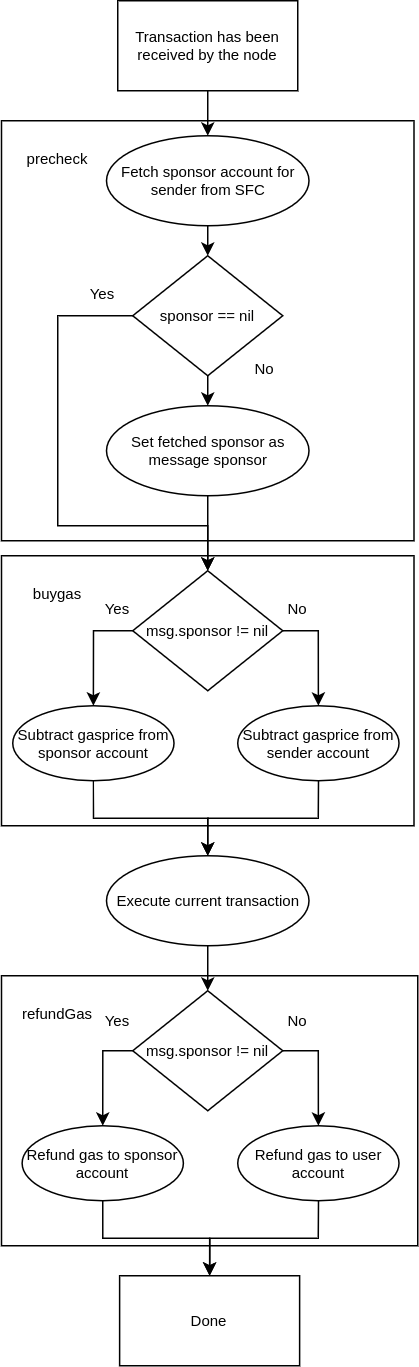

The diagram above was exported from draw.io. Its source (the exported page's mxGraphModel, read from the mxfile embedded in the PNG):
<mxGraphModel dx="989" dy="528" grid="1" gridSize="10" guides="1" tooltips="1" connect="1" arrows="1" fold="1" page="1" pageScale="1" pageWidth="850" pageHeight="1100" math="0" shadow="0">
  <root>
    <mxCell id="0" />
    <mxCell id="1" parent="0" />
    <mxCell id="BYwCDHPIEDqkiwOhtRcV-2" style="edgeStyle=orthogonalEdgeStyle;rounded=0;orthogonalLoop=1;jettySize=auto;html=1;exitX=0.5;exitY=1;exitDx=0;exitDy=0;entryX=0.5;entryY=0;entryDx=0;entryDy=0;fontSize=10;" edge="1" parent="1" source="ll8CZRC4jGs75LMWaymC-2" target="BYwCDHPIEDqkiwOhtRcV-1">
      <mxGeometry relative="1" as="geometry" />
    </mxCell>
    <mxCell id="ll8CZRC4jGs75LMWaymC-2" value="Transaction has been received by the node" style="rounded=0;whiteSpace=wrap;html=1;fillColor=none;fontSize=10;" vertex="1" parent="1">
      <mxGeometry x="350" y="100" width="120" height="60" as="geometry" />
    </mxCell>
    <mxCell id="ll8CZRC4jGs75LMWaymC-3" value="" style="rounded=0;whiteSpace=wrap;html=1;fontSize=10;fillColor=none;" vertex="1" parent="1">
      <mxGeometry x="272.5" y="180" width="275" height="280" as="geometry" />
    </mxCell>
    <mxCell id="6wQ54TNUi1ArewR92GCt-2" value="Done" style="rounded=0;whiteSpace=wrap;html=1;fillColor=none;fontSize=10;" vertex="1" parent="1">
      <mxGeometry x="351.25" y="950" width="120" height="60" as="geometry" />
    </mxCell>
    <mxCell id="6wQ54TNUi1ArewR92GCt-5" value="precheck" style="text;html=1;strokeColor=none;fillColor=none;align=center;verticalAlign=middle;whiteSpace=wrap;rounded=0;fontSize=10;" vertex="1" parent="1">
      <mxGeometry x="280" y="190" width="60" height="30" as="geometry" />
    </mxCell>
    <mxCell id="xXvGahaVQysd07Eg2AM2-4" style="edgeStyle=orthogonalEdgeStyle;rounded=0;orthogonalLoop=1;jettySize=auto;html=1;exitX=0.5;exitY=1;exitDx=0;exitDy=0;entryX=0.5;entryY=0;entryDx=0;entryDy=0;fontSize=10;" edge="1" parent="1" source="BYwCDHPIEDqkiwOhtRcV-1" target="Z4BdbSzrvsH2gKXqQsVU-1">
      <mxGeometry relative="1" as="geometry" />
    </mxCell>
    <mxCell id="BYwCDHPIEDqkiwOhtRcV-1" value="Fetch sponsor account for sender from SFC" style="ellipse;whiteSpace=wrap;html=1;fillColor=none;fontSize=10;" vertex="1" parent="1">
      <mxGeometry x="342.5" y="190" width="135" height="60" as="geometry" />
    </mxCell>
    <mxCell id="xXvGahaVQysd07Eg2AM2-5" style="edgeStyle=orthogonalEdgeStyle;rounded=0;orthogonalLoop=1;jettySize=auto;html=1;exitX=0.5;exitY=1;exitDx=0;exitDy=0;entryX=0.5;entryY=0;entryDx=0;entryDy=0;fontSize=10;" edge="1" parent="1" source="Z4BdbSzrvsH2gKXqQsVU-1" target="xXvGahaVQysd07Eg2AM2-3">
      <mxGeometry relative="1" as="geometry" />
    </mxCell>
    <mxCell id="xXvGahaVQysd07Eg2AM2-18" style="edgeStyle=orthogonalEdgeStyle;rounded=0;orthogonalLoop=1;jettySize=auto;html=1;exitX=0;exitY=0.5;exitDx=0;exitDy=0;entryX=0.5;entryY=0;entryDx=0;entryDy=0;fontSize=10;" edge="1" parent="1" source="Z4BdbSzrvsH2gKXqQsVU-1" target="xXvGahaVQysd07Eg2AM2-10">
      <mxGeometry relative="1" as="geometry">
        <Array as="points">
          <mxPoint x="310" y="310" />
          <mxPoint x="310" y="450" />
          <mxPoint x="410" y="450" />
        </Array>
      </mxGeometry>
    </mxCell>
    <mxCell id="Z4BdbSzrvsH2gKXqQsVU-1" value="sponsor == nil" style="rhombus;whiteSpace=wrap;html=1;fillColor=none;fontSize=10;" vertex="1" parent="1">
      <mxGeometry x="360" y="270" width="100" height="80" as="geometry" />
    </mxCell>
    <mxCell id="xXvGahaVQysd07Eg2AM2-25" style="edgeStyle=orthogonalEdgeStyle;rounded=0;orthogonalLoop=1;jettySize=auto;html=1;exitX=0.5;exitY=1;exitDx=0;exitDy=0;entryX=0.5;entryY=0;entryDx=0;entryDy=0;fontSize=10;" edge="1" parent="1" source="MvdgugI7gOlgVplRnLJI-1" target="xXvGahaVQysd07Eg2AM2-24">
      <mxGeometry relative="1" as="geometry" />
    </mxCell>
    <mxCell id="MvdgugI7gOlgVplRnLJI-1" value="Execute current transaction" style="ellipse;whiteSpace=wrap;html=1;fillColor=none;fontSize=10;" vertex="1" parent="1">
      <mxGeometry x="342.5" y="670" width="135" height="60" as="geometry" />
    </mxCell>
    <mxCell id="xXvGahaVQysd07Eg2AM2-1" value="Yes" style="text;html=1;strokeColor=none;fillColor=none;align=center;verticalAlign=middle;whiteSpace=wrap;rounded=0;fontSize=10;" vertex="1" parent="1">
      <mxGeometry x="310" y="280" width="60" height="30" as="geometry" />
    </mxCell>
    <mxCell id="xXvGahaVQysd07Eg2AM2-2" value="No" style="text;html=1;strokeColor=none;fillColor=none;align=center;verticalAlign=middle;whiteSpace=wrap;rounded=0;fontSize=10;" vertex="1" parent="1">
      <mxGeometry x="417.5" y="330" width="60" height="30" as="geometry" />
    </mxCell>
    <mxCell id="xXvGahaVQysd07Eg2AM2-17" style="edgeStyle=orthogonalEdgeStyle;rounded=0;orthogonalLoop=1;jettySize=auto;html=1;exitX=0.5;exitY=1;exitDx=0;exitDy=0;entryX=0.5;entryY=0;entryDx=0;entryDy=0;fontSize=10;" edge="1" parent="1" source="xXvGahaVQysd07Eg2AM2-3" target="xXvGahaVQysd07Eg2AM2-10">
      <mxGeometry relative="1" as="geometry" />
    </mxCell>
    <mxCell id="xXvGahaVQysd07Eg2AM2-3" value="Set fetched sponsor as message sponsor" style="ellipse;whiteSpace=wrap;html=1;fillColor=none;fontSize=10;" vertex="1" parent="1">
      <mxGeometry x="342.5" y="370" width="135" height="60" as="geometry" />
    </mxCell>
    <mxCell id="xXvGahaVQysd07Eg2AM2-7" value="" style="rounded=0;whiteSpace=wrap;html=1;fontSize=10;fillColor=none;" vertex="1" parent="1">
      <mxGeometry x="272.5" y="470" width="275" height="180" as="geometry" />
    </mxCell>
    <mxCell id="xXvGahaVQysd07Eg2AM2-8" value="buygas" style="text;html=1;strokeColor=none;fillColor=none;align=center;verticalAlign=middle;whiteSpace=wrap;rounded=0;fontSize=10;" vertex="1" parent="1">
      <mxGeometry x="280" y="480" width="60" height="30" as="geometry" />
    </mxCell>
    <mxCell id="xXvGahaVQysd07Eg2AM2-13" style="edgeStyle=orthogonalEdgeStyle;rounded=0;orthogonalLoop=1;jettySize=auto;html=1;exitX=0;exitY=0.5;exitDx=0;exitDy=0;entryX=0.5;entryY=0;entryDx=0;entryDy=0;fontSize=10;" edge="1" parent="1" source="xXvGahaVQysd07Eg2AM2-10" target="xXvGahaVQysd07Eg2AM2-11">
      <mxGeometry relative="1" as="geometry" />
    </mxCell>
    <mxCell id="xXvGahaVQysd07Eg2AM2-14" style="edgeStyle=orthogonalEdgeStyle;rounded=0;orthogonalLoop=1;jettySize=auto;html=1;exitX=1;exitY=0.5;exitDx=0;exitDy=0;entryX=0.5;entryY=0;entryDx=0;entryDy=0;fontSize=10;" edge="1" parent="1" source="xXvGahaVQysd07Eg2AM2-10" target="xXvGahaVQysd07Eg2AM2-12">
      <mxGeometry relative="1" as="geometry" />
    </mxCell>
    <mxCell id="xXvGahaVQysd07Eg2AM2-10" value="msg.sponsor != nil" style="rhombus;whiteSpace=wrap;html=1;fillColor=none;fontSize=10;" vertex="1" parent="1">
      <mxGeometry x="360" y="480" width="100" height="80" as="geometry" />
    </mxCell>
    <mxCell id="xXvGahaVQysd07Eg2AM2-21" style="edgeStyle=orthogonalEdgeStyle;rounded=0;orthogonalLoop=1;jettySize=auto;html=1;exitX=0.5;exitY=1;exitDx=0;exitDy=0;entryX=0.5;entryY=0;entryDx=0;entryDy=0;fontSize=10;" edge="1" parent="1" source="xXvGahaVQysd07Eg2AM2-11" target="MvdgugI7gOlgVplRnLJI-1">
      <mxGeometry relative="1" as="geometry" />
    </mxCell>
    <mxCell id="xXvGahaVQysd07Eg2AM2-11" value="Subtract gasprice from sponsor account" style="ellipse;whiteSpace=wrap;html=1;fillColor=none;fontSize=10;" vertex="1" parent="1">
      <mxGeometry x="280" y="570" width="107.5" height="50" as="geometry" />
    </mxCell>
    <mxCell id="xXvGahaVQysd07Eg2AM2-22" style="edgeStyle=orthogonalEdgeStyle;rounded=0;orthogonalLoop=1;jettySize=auto;html=1;exitX=0.5;exitY=1;exitDx=0;exitDy=0;entryX=0.5;entryY=0;entryDx=0;entryDy=0;fontSize=10;" edge="1" parent="1" source="xXvGahaVQysd07Eg2AM2-12" target="MvdgugI7gOlgVplRnLJI-1">
      <mxGeometry relative="1" as="geometry" />
    </mxCell>
    <mxCell id="xXvGahaVQysd07Eg2AM2-12" value="Subtract gasprice from sender account" style="ellipse;whiteSpace=wrap;html=1;fillColor=none;fontSize=10;" vertex="1" parent="1">
      <mxGeometry x="430" y="570" width="107.5" height="50" as="geometry" />
    </mxCell>
    <mxCell id="xXvGahaVQysd07Eg2AM2-15" value="Yes" style="text;html=1;strokeColor=none;fillColor=none;align=center;verticalAlign=middle;whiteSpace=wrap;rounded=0;fontSize=10;" vertex="1" parent="1">
      <mxGeometry x="320" y="490" width="60" height="30" as="geometry" />
    </mxCell>
    <mxCell id="xXvGahaVQysd07Eg2AM2-16" value="No" style="text;html=1;strokeColor=none;fillColor=none;align=center;verticalAlign=middle;whiteSpace=wrap;rounded=0;fontSize=10;" vertex="1" parent="1">
      <mxGeometry x="440" y="490" width="60" height="30" as="geometry" />
    </mxCell>
    <mxCell id="xXvGahaVQysd07Eg2AM2-20" value="" style="rounded=0;whiteSpace=wrap;html=1;fontSize=10;fillColor=none;" vertex="1" parent="1">
      <mxGeometry x="272.5" y="750" width="277.5" height="180" as="geometry" />
    </mxCell>
    <mxCell id="xXvGahaVQysd07Eg2AM2-23" value="refundGas" style="text;html=1;strokeColor=none;fillColor=none;align=center;verticalAlign=middle;whiteSpace=wrap;rounded=0;fontSize=10;" vertex="1" parent="1">
      <mxGeometry x="280" y="760" width="60" height="30" as="geometry" />
    </mxCell>
    <mxCell id="xXvGahaVQysd07Eg2AM2-28" style="edgeStyle=orthogonalEdgeStyle;rounded=0;orthogonalLoop=1;jettySize=auto;html=1;exitX=0;exitY=0.5;exitDx=0;exitDy=0;entryX=0.5;entryY=0;entryDx=0;entryDy=0;fontSize=10;" edge="1" parent="1" source="xXvGahaVQysd07Eg2AM2-24" target="xXvGahaVQysd07Eg2AM2-26">
      <mxGeometry relative="1" as="geometry" />
    </mxCell>
    <mxCell id="xXvGahaVQysd07Eg2AM2-29" style="edgeStyle=orthogonalEdgeStyle;rounded=0;orthogonalLoop=1;jettySize=auto;html=1;exitX=1;exitY=0.5;exitDx=0;exitDy=0;entryX=0.5;entryY=0;entryDx=0;entryDy=0;fontSize=10;" edge="1" parent="1" source="xXvGahaVQysd07Eg2AM2-24" target="xXvGahaVQysd07Eg2AM2-27">
      <mxGeometry relative="1" as="geometry" />
    </mxCell>
    <mxCell id="xXvGahaVQysd07Eg2AM2-24" value="msg.sponsor != nil" style="rhombus;whiteSpace=wrap;html=1;fillColor=none;fontSize=10;" vertex="1" parent="1">
      <mxGeometry x="360" y="760" width="100" height="80" as="geometry" />
    </mxCell>
    <mxCell id="xXvGahaVQysd07Eg2AM2-34" style="edgeStyle=orthogonalEdgeStyle;rounded=0;orthogonalLoop=1;jettySize=auto;html=1;exitX=0.5;exitY=1;exitDx=0;exitDy=0;entryX=0.5;entryY=0;entryDx=0;entryDy=0;fontSize=10;" edge="1" parent="1" source="xXvGahaVQysd07Eg2AM2-26" target="6wQ54TNUi1ArewR92GCt-2">
      <mxGeometry relative="1" as="geometry" />
    </mxCell>
    <mxCell id="xXvGahaVQysd07Eg2AM2-26" value="Refund gas to sponsor account" style="ellipse;whiteSpace=wrap;html=1;fillColor=none;fontSize=10;" vertex="1" parent="1">
      <mxGeometry x="286.25" y="850" width="107.5" height="50" as="geometry" />
    </mxCell>
    <mxCell id="xXvGahaVQysd07Eg2AM2-35" style="edgeStyle=orthogonalEdgeStyle;rounded=0;orthogonalLoop=1;jettySize=auto;html=1;exitX=0.5;exitY=1;exitDx=0;exitDy=0;entryX=0.5;entryY=0;entryDx=0;entryDy=0;fontSize=10;" edge="1" parent="1" source="xXvGahaVQysd07Eg2AM2-27" target="6wQ54TNUi1ArewR92GCt-2">
      <mxGeometry relative="1" as="geometry" />
    </mxCell>
    <mxCell id="xXvGahaVQysd07Eg2AM2-27" value="Refund gas to user account" style="ellipse;whiteSpace=wrap;html=1;fillColor=none;fontSize=10;" vertex="1" parent="1">
      <mxGeometry x="430" y="850" width="107.5" height="50" as="geometry" />
    </mxCell>
    <mxCell id="xXvGahaVQysd07Eg2AM2-30" value="Yes" style="text;html=1;strokeColor=none;fillColor=none;align=center;verticalAlign=middle;whiteSpace=wrap;rounded=0;fontSize=10;" vertex="1" parent="1">
      <mxGeometry x="320" y="765" width="60" height="30" as="geometry" />
    </mxCell>
    <mxCell id="xXvGahaVQysd07Eg2AM2-31" value="No" style="text;html=1;strokeColor=none;fillColor=none;align=center;verticalAlign=middle;whiteSpace=wrap;rounded=0;fontSize=10;" vertex="1" parent="1">
      <mxGeometry x="440" y="765" width="60" height="30" as="geometry" />
    </mxCell>
  </root>
</mxGraphModel>